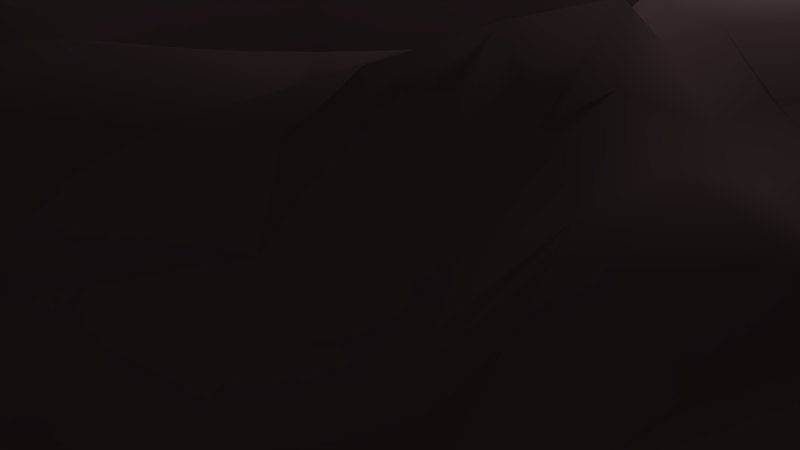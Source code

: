 # Source: rock_5.blend  (saved by Blender 2.68.0; exported with 4.5.12 LTS)
import bpy
from mathutils import Matrix  # noqa: F401  (used for matrix-valued properties, if any)

bpy.ops.wm.read_factory_settings(use_empty=True)
scene = bpy.context.scene
scene.name = 'Scene'

# ---- collections
col_collection_1 = bpy.data.collections.new('Collection 1'); scene.collection.children.link(col_collection_1)

# ---- materials (node trees are filled in below, after node groups)
mat_material = bpy.data.materials.new('Material')
mat_material.alpha_threshold = 0.0
mat_material.use_transparent_shadow = False
mat_material.diffuse_color = (0.1376, 0.08495, 0.09333, 1.0)
mat_material.specular_color = (0.04446, 0.02861, 0.02288)
mat_material.roughness = 0.5
mat_material.line_color = (0.0, 0.0, 0.0, 1.0)

# ---- material node trees

# ---- world
world_world = bpy.data.worlds.new('World'); scene.world = world_world
world_world.color = (0.05088, 0.05088, 0.05088)
world_world.use_sun_shadow = False
world_world.sun_shadow_jitter_overblur = 0.0
world_world.cycles.sampling_method = 'MANUAL'
world_world.cycles.sample_map_resolution = 256

# ---- cameras
cam_camera = bpy.data.cameras.new('Camera')
cam_camera.clip_end = 100.0
cam_camera.lens = 35.0
cam_camera.sensor_width = 32.0
cam_camera.sensor_height = 18.0
cam_camera.ortho_scale = 7.314
cam_camera.dof.focus_distance = 0.0
cam_camera.dof.aperture_fstop = 128.0

# ---- lights
light_lamp = bpy.data.lights.new('Lamp', 'POINT')
light_lamp.transmission_factor = 0.0
light_lamp.cutoff_distance = 30.0
light_lamp.energy = 100.0
light_lamp.shadow_buffer_clip_start = 1.001
light_lamp.shadow_soft_size = 0.1
light_lamp.shadow_maximum_resolution = 0.006
light_lamp.use_absolute_resolution = True
light_lamp.cycles.use_multiple_importance_sampling = False

# ---- meshes
me_torus = bpy.data.meshes.new('Torus')
me_torus.from_pydata([(4.108, -0.1767, 0.1059), (5.699, -1.267e-07, 3.542), (5.274, -1.267e-07, 3.967), (4.693, -1.267e-07, 4.123), (4.065, -1.267e-07, 3.846), (3.64, -1.267e-07, 3.421), (3.071, -0.01359, -0.01746), (3.207, -0.01359, -0.5237), (3.577, -0.01359, -0.8942), (3.733, -1.763e-07, -0.9333), (4.2, -1.763e-07, -0.8083), (3.947, -0.2032, -0.4846), (4.675, 0.6091, 0.1211), (5.651, 0.7376, 3.542), (5.229, 0.6821, 3.967), (4.605, 0.6063, 4.001), (4.03, 0.5305, 3.846), (3.948, 0.5017, 3.693), (3.045, 0.3828, -0.01746), (3.18, 0.4005, -0.5237), (3.547, 0.4489, -0.8942), (3.701, 0.4873, -0.9333), (4.164, 0.5482, -0.8083), (4.503, 0.5928, -0.4667), (4.507, 1.208, 1.414e-09), (4.636, 1.462, 3.474), (4.481, 1.377, 3.968), (4.487, 1.202, 4.001), (3.926, 1.052, 3.846), (3.847, 1.008, 3.693), (2.968, 0.7725, -0.01746), (3.099, 0.8076, -0.5237), (3.457, 0.9035, -0.8942), (3.945, 1.035, -1.03), (4.057, 1.087, -0.8083), (4.387, 1.175, -0.4667), (3.75, 1.943, 0.007441), (4.523, 2.192, 3.475), (4.377, 2.053, 3.969), (3.763, 1.935, 4.009), (3.755, 1.555, 3.846), (3.681, 1.497, 3.693), (2.84, 1.149, -0.01746), (2.965, 1.201, -0.5237), (3.308, 1.342, -0.8942), (3.775, 1.536, -1.03), (3.665, 1.901, -0.8861), (4.03, 1.981, -0.5186), (4.041, 2.333, 1.414e-09), (4.39, 3.325, 3.478), (3.946, 3.187, 3.785), (4.023, 2.323, 4.001), (3.52, 2.032, 3.846), (3.152, 1.941, 3.421), (2.664, 1.505, -0.01746), (2.782, 1.573, -0.5237), (3.103, 1.758, -0.8942), (3.541, 2.011, -1.03), (3.637, 2.1, -0.8083), (3.933, 2.271, -0.4667), (3.702, 3.271, 1.414e-09), (4.043, 4.01, 3.36), (3.878, 3.611, 3.778), (3.685, 3.258, 4.001), (3.225, 3.026, 3.846), (2.887, 2.337, 3.421), (2.443, 1.835, -0.01746), (2.551, 2.05, -0.5237), (2.845, 2.275, -0.8942), (3.247, 2.583, -1.03), (3.332, 3.108, -0.8083), (3.603, 3.195, -0.4667), (3.3, 3.73, 1.414e-09), (3.728, 4.426, 3.353), (3.427, 4.125, 3.778), (3.285, 3.715, 4.001), (2.874, 3.426, 3.846), (2.574, 2.695, 3.421), (2.182, 2.134, -0.01746), (2.277, 2.362, -0.5237), (2.539, 2.624, -0.8942), (2.64, 2.761, -0.9333), (2.97, 3.803, -0.8083), (3.211, 3.641, -0.4667), (2.573, 4.536, -0.06792), (3.172, 4.913, 3.353), (2.913, 4.576, 3.778), (2.828, 4.115, 4.001), (2.474, 3.346, 3.846), (2.216, 3.009, 3.421), (1.883, 2.396, -0.01746), (1.965, 2.635, -0.5237), (2.191, 2.929, -0.8942), (2.273, 3.083, -0.9333), (2.557, 3.857, -0.8083), (2.765, 4.437, -0.4667), (2.333, 4.445, 1.414e-09), (2.557, 5.324, 3.353), (2.613, 4.526, 3.846), (2.323, 4.144, 4.001), (2.032, 3.641, 3.846), (1.82, 3.273, 3.421), (1.552, 2.617, -0.01746), (1.62, 2.866, -0.5237), (1.806, 3.187, -0.8942), (1.867, 3.355, -0.9333), (2.1, 4.162, -0.8083), (2.271, 4.337, -0.4667), (1.79, 4.843, 0.08458), (2.163, 5.221, 3.421), (2.0, 4.828, 3.846), (1.778, 4.413, 4.001), (1.555, 3.877, 3.846), (1.393, 3.484, 3.421), (1.196, 2.792, -0.01746), (1.248, 2.918, -0.5237), (1.39, 3.392, -0.8942), (1.429, 3.57, -0.9333), (1.607, 4.002, -0.8083), (1.752, 4.796, -0.3806), (1.213, 5.039, 0.05021), (1.463, 5.862, 3.421), (1.353, 5.451, 3.846), (1.202, 4.487, 4.001), (1.052, 4.048, 3.846), (0.942, 3.637, 3.421), (0.82, 2.92, -0.01746), (0.8551, 3.051, -0.5237), (0.951, 3.541, -0.8942), (0.7212, 3.852, -0.9333), (0.8617, 4.342, -0.6906), (1.188, 4.464, -0.354), (0.3692, 5.001, 0.03722), (0.7376, 6.006, 3.421), (0.6821, 5.585, 3.846), (0.6063, 4.605, 4.001), (0.5305, 4.03, 3.846), (0.4751, 3.608, 3.421), (0.4303, 2.998, -0.01746), (0.448, 3.132, -0.5237), (0.2306, 3.766, -0.8942), (0.2423, 3.947, -0.9333), (0.3233, 4.449, -0.714), (0.362, 4.824, -0.4124), (-0.2396, 5.041, 0.02007), (-0.245, 5.897, 3.421), (-0.245, 5.472, 3.846), (-0.245, 4.891, 4.001), (5.244e-07, 4.065, 3.846), (3.859e-07, 3.64, 3.421), (0.03391, 3.024, -0.01746), (0.03391, 3.159, -0.5237), (-0.2319, 3.796, -0.8942), (-0.2319, 4.303, -1.03), (-0.2246, 4.485, -0.7294), (-0.2305, 4.864, -0.4291), (-0.8487, 5.002, 0.01204), (-0.9826, 5.848, 3.421), (-0.9271, 5.427, 3.846), (-0.8513, 4.851, 4.001), (-0.5305, 4.03, 3.846), (-0.4751, 3.608, 3.421), (-0.3625, 2.998, -0.01746), (-0.646, 3.399, -0.5237), (-0.6944, 3.766, -0.8942), (-0.7604, 4.268, -1.03), (-0.7728, 4.45, -0.7366), (-0.8233, 4.826, -0.4369), (-1.394, 5.104, -0.01095), (-1.806, 5.872, 3.421), (-1.631, 5.484, 3.846), (-1.391, 4.955, 4.001), (-1.052, 3.926, 3.846), (-0.9879, 3.8, 3.693), (-0.7522, 2.92, -0.01746), (-0.7873, 3.051, -0.5237), (-0.8832, 3.409, -0.8942), (-1.28, 4.165, -1.03), (-1.187, 4.589, -0.7612), (-1.334, 4.938, -0.4604), (-1.545, 4.707, -0.1105), (-2.071, 5.427, 3.28), (-1.847, 5.066, 3.705), (-1.646, 4.467, 4.001), (-1.653, 4.06, 4.154), (-1.477, 3.634, 3.693), (-1.128, 2.792, -0.01746), (-1.18, 2.918, -0.5237), (-1.322, 3.26, -0.8942), (-1.385, 3.823, -1.183), (-1.555, 4.321, -0.9294), (-1.56, 4.92, -0.6254), (-2.042, 4.355, -0.08012), (-2.673, 4.997, 3.28), (-2.403, 4.668, 3.705), (-2.035, 4.219, 3.86), (-2.171, 3.805, 4.154), (-1.94, 3.405, 3.693), (-1.485, 2.617, -0.01746), (-1.552, 2.734, -0.5237), (-1.607, 3.15, -1.047), (-1.86, 3.589, -1.183), (-2.113, 4.027, -1.047), (-2.135, 4.088, -0.5212), (-2.715, 3.913, -0.04305), (-3.503, 4.445, 3.28), (-3.193, 4.154, 3.705), (-2.828, 3.685, 4.001), (-2.474, 3.225, 3.846), (-2.369, 3.119, 3.693), (-1.815, 2.396, -0.01746), (-1.898, 2.504, -0.5237), (-2.123, 2.798, -0.8942), (-2.3, 3.295, -1.183), (-2.436, 3.42, -0.9495), (-2.63, 3.761, -0.4936), (-3.473, 3.388, -0.1412), (-3.972, 3.873, 3.28), (-3.869, 3.783, 3.705), (-3.579, 3.285, 4.001), (-2.874, 2.874, 3.846), (-2.758, 2.778, 3.693), (-2.114, 2.134, -0.01746), (-2.21, 2.23, -0.5237), (-2.472, 2.492, -0.8942), (-2.699, 2.945, -1.183), (-2.849, 3.058, -0.9495), (-3.385, 3.299, -0.6078), (-3.876, 2.929, -0.1412), (-5.479, 3.781, 2.798), (-4.319, 3.269, 3.705), (-3.98, 2.828, 4.001), (-3.519, 2.474, 3.846), (-2.887, 2.216, 3.421), (-2.376, 1.835, -0.01746), (-2.483, 1.918, -0.5237), (-2.777, 2.143, -0.8942), (-2.841, 2.361, -1.074), (-3.505, 2.645, -0.9495), (-3.776, 2.853, -0.6078), (-4.215, 2.421, -0.1412), (-5.818, 3.337, 2.95), (-5.567, 3.227, 3.227), (-4.317, 2.323, 4.001), (-3.814, 2.032, 3.846), (-3.446, 1.82, 3.421), (-2.596, 1.505, -0.01746), (-2.714, 1.573, -0.5237), (-3.035, 1.758, -0.8942), (-3.527, 1.867, -0.9333), (-3.811, 2.188, -0.9495), (-4.106, 2.359, -0.6078), (-4.606, 1.786, 1.414e-09), (-6.03, 2.91, 3.002), (-5.762, 2.831, 3.276), (-4.586, 1.778, 4.001), (-4.049, 1.555, 3.846), (-3.657, 1.393, 3.421), (-2.772, 1.149, -0.01746), (-2.897, 1.201, -0.5237), (-3.24, 1.342, -0.8942), (-3.743, 1.429, -0.9333), (-4.174, 1.607, -0.8083), (-4.49, 1.738, -0.4667), (-4.802, 1.208, 1.414e-09), (-6.565, 2.143, 3.104), (-5.342, 1.353, 3.846), (-4.781, 1.202, 4.001), (-4.22, 1.052, 3.846), (-3.81, 0.942, 3.421), (-2.9, 0.7725, -0.01746), (-3.031, 0.8076, -0.5237), (-3.708, 0.9035, -0.8942), (-3.9, 0.9662, -0.9333), (-4.351, 1.087, -0.8083), (-4.681, 1.175, -0.4667), (-4.921, 0.6091, 1.414e-09), (-6.332, 0.2344, 3.421), (-5.475, 0.6821, 3.846), (-4.9, 0.6063, 4.001), (-4.324, 0.5305, 3.846), (-3.903, 0.4751, 3.421), (-2.977, 0.3828, -0.01746), (-3.112, 0.4005, -0.5237), (-3.798, 0.4489, -0.8942), (-3.996, 0.4873, -0.9333), (-4.458, 0.5482, -0.8083), (-4.797, 0.5928, -0.4667), (-4.667, 2.317e-07, 1.414e-09), (-5.732, -0.3843, 3.421), (-5.226, 3.302e-07, 3.846), (-4.645, 2.794e-07, 4.001), (-4.065, 2.287e-07, 3.846), (-3.914, -0.01359, 3.693), (-3.003, -0.01359, -0.01746), (-3.139, -0.01359, -0.5237), (-3.509, -0.01359, -0.8942), (-4.016, -0.01359, -1.03), (-4.2, 1.909e-07, -0.8083), (-4.541, 2.208e-07, -0.4667), (-4.513, -0.8918, 0.0), (-5.489, -0.7631, 3.421), (-5.068, -0.8187, 3.846), (-4.492, -0.8946, 4.001), (-4.337, -0.5891, 4.154), (-3.88, -0.5289, 3.693), (-2.977, -0.41, -0.01746), (-3.112, -0.4277, -0.5237), (-3.479, -0.4761, -0.8942), (-3.981, -0.5422, -1.03), (-4.483, -0.6082, -0.8942), (-4.727, -0.9987, -0.5237), (-4.553, -1.501, 0.0), (-5.538, -1.501, 3.421), (-5.113, -1.501, 3.846), (-4.882, -1.642, 4.323), (-4.225, -1.155, 4.154), (-3.779, -1.035, 3.693), (-2.9, -0.7997, -0.01746), (-3.031, -0.8348, -0.5237), (-3.389, -0.9307, -0.8942), (-3.878, -1.062, -1.03), (-4.367, -1.193, -0.8942), (-4.428, -1.501, -0.4667), (-4.311, -1.786, 1.414e-09), (-5.49, -2.238, 3.421), (-5.068, -2.183, 3.846), (-4.621, -1.942, 4.323), (-4.039, -1.701, 4.154), (-3.614, -1.524, 3.693), (-2.772, -1.176, -0.01746), (-2.897, -1.228, -0.5237), (-3.24, -1.37, -0.8942), (-3.707, -1.563, -1.03), (-3.88, -1.607, -0.8083), (-4.196, -1.738, -0.4667), (-4.411, -2.151, -0.5373), (-5.103, -3.189, 3.121), (-4.692, -3.131, 3.805), (-4.023, -2.323, 4.001), (-3.784, -2.218, 4.154), (-3.385, -1.988, 3.693), (-2.596, -1.532, -0.01746), (-2.714, -1.6, -0.5237), (-3.035, -1.785, -0.8942), (-3.233, -1.867, -0.9333), (-3.637, -2.1, -0.8083), (-4.395, -2.042, -1.008), (-3.874, -3.147, 0.4534), (-5.045, -3.881, 3.382), (-3.966, -3.543, 3.626), (-3.886, -2.787, 4.435), (-3.464, -2.698, 4.154), (-3.098, -2.417, 3.693), (-2.376, -1.863, -0.01746), (-2.483, -1.945, -0.5237), (-2.777, -2.171, -0.8942), (-2.962, -2.273, -0.9333), (-3.688, -2.877, -0.8248), (-3.603, -2.765, -0.4667), (-3.519, -3.643, 0.4704), (-4.005, -4.333, 3.135), (-3.591, -4.102, 3.505), (-3.458, -3.461, 4.467), (-3.011, -3.099, 4.291), (-2.758, -2.805, 3.693), (-2.114, -2.161, -0.01746), (-2.21, -2.257, -0.5237), (-2.31, -2.31, -0.8083), (-2.64, -2.64, -0.9333), (-3.167, -3.381, -0.3536), (-3.427, -3.584, -0.0002172), (-3.101, -4.088, 0.4846), (-3.775, -4.735, 3.621), (-3.492, -4.397, 4.029), (-3.043, -3.904, 4.481), (-2.648, -3.487, 4.304), (-2.362, -3.195, 3.863), (-1.815, -2.423, -0.01746), (-1.898, -2.531, -0.5237), (-1.989, -2.592, -0.8083), (-2.474, -3.447, -0.4836), (-2.791, -3.782, -0.3408), (-3.021, -4.017, 0.01361), (-2.629, -4.475, 0.4958), (-3.187, -5.183, 3.634), (-2.948, -4.811, 4.041), (-2.573, -4.289, 4.493), (-2.237, -3.824, 4.313), (-1.994, -3.497, 3.871), (-1.485, -2.644, -0.01746), (-1.552, -2.761, -0.5237), (-2.034, -3.332, -0.9601), (-2.096, -3.757, -0.4747), (-2.367, -4.13, -0.3307), (-2.562, -4.393, 0.02446), (-2.151, -4.811, 0.1824), (-2.546, -5.55, 3.642), (-2.354, -5.151, 4.049), (-2.098, -4.623, 4.179), (-1.657, -4.191, 3.692), (-1.491, -3.824, 3.246), (-1.128, -2.82, -0.01746), (-1.18, -2.945, -0.5237), (-1.675, -3.561, -0.9875), (-1.908, -3.972, -1.087), (-2.121, -4.379, -0.9368), (-2.102, -4.718, -0.2892), (-1.778, -5.018, -0.4685), (-1.805, -5.897, 2.981), (-1.63, -5.489, 3.386), (-1.428, -4.938, 3.517), (-1.177, -4.415, 3.654), (-1.06, -4.025, 3.212), (-0.7522, -2.947, -0.01746), (-0.7873, -3.078, -0.5237), (-1.289, -3.741, -1.018), (-1.467, -4.178, -1.122), (-1.624, -4.611, -0.976), (-1.777, -4.907, -0.9387), (-0.6352, -4.587, -0.322), (-0.7283, -5.567, 3.099), (-0.6881, -5.144, 3.524), (-0.6332, -4.566, 3.679), (-0.5305, -4.03, 3.846), (-0.4814, -3.928, 3.693), (-0.3625, -3.025, -0.01746), (-0.3802, -3.159, -0.5237), (-0.4286, -3.527, -0.8942), (-0.4873, -3.701, -0.9333), (-0.591, -4.123, -1.13), (-0.6233, -4.463, -0.7886), (0.08061, -5.294, -0.2679), (0.05369, -6.332, 2.937), (-0.04446, -5.951, 3.349), (-0.154, -5.417, 3.51), (0.03391, -4.423, 4.154), (0.03391, -3.962, 3.693), (0.03391, -3.051, -0.01746), (0.03391, -3.186, -0.5237), (0.03391, -3.557, -0.8942), (3.598e-07, -3.733, -0.9333), (-0.04189, -4.139, -1.13), (0.08589, -5.161, -0.7054), (0.6575, -5.239, 0.075), (0.7163, -6.256, 3.286), (0.5811, -5.884, 3.695), (0.421, -5.361, 3.853), (0.6094, -4.385, 4.154), (0.5492, -3.928, 3.693), (0.4303, -3.025, -0.01746), (0.448, -3.159, -0.5237), (0.4964, -3.527, -0.8942), (0.5625, -4.029, -1.03), (0.5482, -4.164, -0.8083), (0.6519, -5.108, -0.3632), (1.2, -5.045, 0.1155), (1.374, -6.021, 3.335), (1.189, -5.667, 3.741), (0.9613, -5.169, 3.893), (1.175, -4.272, 4.154), (1.056, -3.827, 3.693), (0.82, -2.947, -0.01746), (0.8551, -3.078, -0.5237), (0.951, -3.436, -0.8942), (1.082, -3.925, -1.03), (1.087, -4.057, -0.8083), (1.18, -4.92, -0.3239), (1.713, -4.782, 0.1567), (1.994, -5.703, 3.385), (1.763, -5.373, 3.787), (1.778, -4.292, 4.001), (1.555, -3.755, 3.846), (1.545, -3.661, 3.693), (1.196, -2.82, -0.01746), (1.248, -2.945, -0.5237), (1.39, -3.287, -0.8942), (1.584, -3.755, -1.03), (1.607, -3.88, -0.8083), (1.738, -4.196, -0.4667), (2.333, -4.041, 1.414e-09), (2.704, -4.946, 3.458), (2.294, -5.005, 3.833), (2.323, -4.023, 4.001), (2.032, -3.52, 3.846), (1.82, -3.152, 3.421), (1.552, -2.644, -0.01746), (1.62, -2.761, -0.5237), (1.806, -3.082, -0.8942), (1.867, -3.233, -0.9333), (2.1, -3.637, -0.8083), (2.271, -3.933, -0.4667), (2.876, -3.747, -0.1513), (3.059, -4.958, 3.415), (3.301, -4.281, 3.78), (3.314, -3.495, 3.82), (2.474, -3.225, 3.846), (2.216, -2.887, 3.421), (1.883, -2.423, -0.01746), (1.965, -2.531, -0.5237), (2.191, -2.825, -0.8942), (2.273, -2.962, -0.9333), (2.625, -3.316, -0.9688), (2.798, -3.63, -0.6268), (3.415, -3.428, -0.1721), (4.133, -4.281, 3.308), (3.904, -3.923, 3.756), (3.574, -3.432, 3.933), (2.874, -2.874, 3.846), (2.574, -2.574, 3.421), (2.182, -2.161, -0.01746), (2.277, -2.257, -0.5237), (2.31, -2.31, -0.8083), (2.612, -2.42, -1.243), (2.979, -2.784, -1.108), (3.228, -3.072, -0.7354), (3.721, -2.689, -0.1549), (4.782, -3.821, 3.408), (3.941, -3.382, 4.071), (3.685, -2.828, 4.001), (3.225, -2.474, 3.846), (2.887, -2.216, 3.421), (2.443, -1.863, -0.01746), (2.551, -1.945, -0.5237), (2.592, -1.989, -0.8083), (2.953, -2.007, -1.187), (3.362, -2.319, -1.046), (3.643, -2.568, -0.6682), (4.075, -2.121, -0.08658), (4.825, -2.94, 3.827), (4.382, -2.755, 4.284), (4.023, -2.323, 4.001), (3.52, -2.032, 3.846), (3.152, -1.82, 3.421), (2.664, -1.532, -0.01746), (2.782, -1.6, -0.5237), (2.829, -1.633, -0.8083), (3.237, -1.552, -1.133), (3.681, -1.807, -0.9846), (3.988, -2.015, -0.6017), (4.311, -1.786, 1.414e-09), (4.855, -2.288, 3.897), (4.692, -2.071, 4.358), (4.292, -1.778, 4.001), (3.755, -1.555, 3.846), (3.362, -1.393, 3.421), (2.84, -1.176, -0.01746), (2.965, -1.228, -0.5237), (3.018, -1.25, -0.8083), (3.449, -1.429, -0.9333), (3.88, -1.607, -0.8083), (4.196, -1.738, -0.4667), (4.507, -1.208, 1.414e-09), (5.078, -1.5, 3.538), (4.648, -1.462, 3.956), (4.535, -1.202, 4.123), (3.926, -1.052, 3.846), (3.515, -0.942, 3.421), (2.968, -0.7997, -0.01746), (3.099, -0.8348, -0.5237), (3.155, -0.8454, -0.8083), (3.606, -0.9662, -0.9333), (4.057, -1.087, -0.8083), (4.387, -1.175, -0.4667), (4.125, -0.7915, -0.01736), (5.099, -0.7613, 3.541), (4.668, -0.7785, 3.959), (4.085, -0.8002, 4.105), (4.03, -0.5305, 3.846), (3.608, -0.4751, 3.421), (3.045, -0.41, -0.01746), (3.18, -0.4277, -0.5237), (3.239, -0.4264, -0.8083), (3.701, -0.4873, -0.9333), (4.164, -0.5482, -0.8083), (4.008, -0.7942, -0.486), (4.66, -0.08391, 0.4245), (4.785, -0.06334, 0.8936), (5.873, 0.1201, 1.255), (6.021, 0.1443, 1.807), (5.904, 0.1241, 2.287), (6.052, 0.1484, 2.839), (6.085, -1.234e-07, 3.233), (5.234, 0.6828, 0.4305), (5.367, 0.7003, 0.8975), (6.199, 0.8451, 1.172), (6.356, 0.8658, 1.722), (6.513, 0.8864, 2.272), (6.67, 0.9071, 2.822), (6.034, 0.788, 3.233), (4.601, -2.443, 0.2662), (4.697, -2.553, 0.7819), (5.75, -3.163, 1.184), (5.863, -3.294, 1.791), (6.021, -3.433, 2.535), (6.134, -3.563, 3.142), (5.223, -3.116, 3.497), (5.101, 1.354, 0.4305), (4.594, 1.393, 0.8973), (5.437, 1.537, 1.165), (5.6, 1.55, 1.714), (5.762, 1.563, 2.262), (5.924, 1.577, 2.811), (5.018, 1.496, 3.161), (4.352, 2.057, 0.433), (4.222, 2.133, 0.8333), (5.308, 2.374, 1.167), (5.467, 2.407, 1.716), (5.626, 2.441, 2.264), (5.785, 2.475, 2.813), (4.898, 2.276, 3.163), (3.152, -4.266, 0.1522), (3.234, -4.391, 0.6279), (3.741, -5.222, 1.189), (3.86, -5.32, 1.698), (3.979, -5.417, 2.208), (4.098, -5.515, 2.717), (3.445, -4.919, 3.152), (4.729, -0.7646, 0.423), (4.856, -0.7615, 0.8921), (5.959, -0.7224, 1.253), (6.109, -0.7188, 1.805), (6.258, -0.7152, 2.357), (6.407, -0.7116, 2.91), (5.49, -0.7461, 3.238), (3.755, -3.907, 0.1288), (3.853, -4.024, 0.6039), (4.511, -4.965, 0.9233), (4.627, -5.102, 1.483), (4.742, -5.239, 2.042), (4.911, -5.386, 2.723), (4.397, -4.616, 3.101), (1.395, -5.546, 0.4021), (1.419, -5.679, 0.8417), (1.817, -6.655, 1.155), (1.844, -6.812, 1.672), (1.872, -6.969, 2.19), (1.9, -7.125, 2.707), (1.537, -6.346, 3.04), (3.431, 4.129, 0.2415), (3.526, 4.224, 0.7085), (4.34, 5.36, 1.153), (4.448, 5.207, 1.606), (4.582, 5.298, 2.155), (4.716, 5.388, 2.703), (4.001, 4.699, 3.043), (3.921, 3.193, 0.2487), (4.051, 3.238, 0.7147), (5.144, 3.61, 1.17), (5.297, 3.664, 1.718), (5.451, 3.718, 2.267), (5.53, 3.348, 2.816), (4.75, 3.458, 3.165), (2.425, -4.74, 0.7152), (2.494, -4.827, 1.128), (2.937, -5.69, 1.451), (3.019, -5.793, 1.938), (3.101, -5.896, 2.424), (3.183, -5.999, 2.911), (2.842, -5.264, 3.194), (4.592, -1.879, 0.3267), (4.702, -1.955, 0.8458), (5.875, -2.229, 1.282), (6.048, -2.321, 2.03), (6.424, -2.545, 2.632), (6.547, -2.654, 3.241), (5.295, -2.339, 3.579), (0.6839, 5.749, 0.2691), (0.6923, 5.935, 0.7181), (0.8337, 7.066, 0.9358), (0.5976, 6.98, 1.601), (0.6182, 7.137, 2.151), (0.6389, 7.294, 2.701), (0.788, 6.389, 3.111), (-2.989, -4.964, 0.5078), (-3.058, -5.057, 0.9799), (-3.668, -5.966, 1.368), (-3.749, -6.075, 1.924), (-3.83, -6.183, 2.48), (-4.095, -5.83, 2.925), (-3.404, -5.518, 3.34), (-0.2441, 5.637, 0.2629), (-0.2532, 5.824, 0.7113), (-0.01102, 7.122, 0.912), (6.578e-07, 7.037, 1.669), (7.244e-07, 7.195, 2.219), (7.91e-07, 7.353, 2.769), (-0.245, 6.283, 3.111), (-0.9268, 5.593, 0.2539), (-0.9535, 5.779, 0.7021), (-1.102, 6.911, 0.9139), (-1.111, 6.822, 1.669), (-1.131, 6.979, 2.219), (-1.152, 7.136, 2.769), (-1.033, 6.231, 3.111), (2.347, 5.088, 0.311), (2.407, 5.684, 0.7138), (2.957, 6.677, 0.9559), (3.048, 6.578, 1.601), (3.127, 6.715, 2.151), (3.207, 6.852, 2.701), (2.75, 5.659, 3.043), (-3.534, -4.55, 0.4963), (-3.617, -4.632, 0.9681), (-4.627, -5.345, 0.4958), (-4.624, -5.505, 1.045), (-4.62, -5.666, 1.594), (-4.617, -5.826, 2.143), (-3.943, -5.175, 2.41), (0.1605, -5.83, 0.01041), (0.1568, -5.972, 0.448), (0.3292, -7.016, 0.7445), (0.3249, -7.183, 1.26), (0.3206, -7.35, 1.775), (0.3162, -7.516, 2.29), (0.1385, -6.68, 2.636), (-5.073, -2.184, 0.3094), (-5.206, -2.201, 0.7764), (-6.304, -2.756, 0.9314), (-6.507, -2.822, 1.726), (-6.509, -2.916, 2.29), (-6.51, -3.01, 2.855), (-5.873, -2.289, 3.111), (0.7865, -5.763, 0.3567), (0.7946, -5.902, 0.7951), (1.064, -6.924, 1.098), (1.073, -7.087, 1.615), (1.082, -7.25, 2.131), (1.092, -7.414, 2.647), (0.8347, -6.596, 2.987), (2.916, 5.137, 0.3171), (2.989, 5.296, 0.7704), (3.66, 6.209, 1.024), (3.77, 6.096, 1.601), (3.866, 5.818, 2.151), (3.962, 5.943, 2.701), (3.407, 5.22, 3.043), (4.664, -1.456, 0.2981), (4.836, -1.463, 0.889), (5.935, -1.569, 1.249), (6.084, -1.586, 1.801), (6.232, -1.603, 2.353), (6.381, -1.62, 2.906), (5.468, -1.535, 3.234), (-3.196, 4.313, 0.2124), (-3.303, 4.458, 0.6637), (-5.202, 4.74, 1.135), (-5.249, 4.693, 1.551), (-5.308, 4.799, 1.903), (-5.366, 4.905, 2.254), (-4.924, 4.522, 2.496), (-5.347, 1.354, 0.3094), (-6.083, 2.239, 1.345), (-6.981, 2.062, 1.628), (-7.067, 2.102, 1.987), (-7.153, 2.143, 2.346), (-7.24, 2.184, 2.705), (-6.825, 2.136, 2.915), (-5.87, 2.604, 0.9934), (-5.937, 2.668, 1.295), (-7.106, 2.565, 1.583), (-7.19, 2.619, 1.941), (-7.089, 2.713, 2.286), (-7.173, 2.767, 2.643), (-6.767, 2.643, 2.861), (-4.323, 3.272, 0.1682), (-5.415, 3.644, 1.151), (-5.982, 4.12, 1.29), (-6.111, 4.008, 1.752), (-6.176, 4.106, 2.104), (-6.241, 4.204, 2.457), (-5.687, 3.914, 2.592), (-5.231, 2.933e-07, 0.3094), (-5.365, 3.118e-07, 0.7764), (-6.555, -0.3436, 1.119), (-6.713, -0.3357, 1.669), (-6.871, -0.3279, 2.219), (-7.029, -0.3201, 2.769), (-6.118, -0.3652, 3.111), (-5.675, 3.0, 0.9447), (-5.736, 3.074, 1.245), (-6.362, 3.638, 1.498), (-6.423, 3.543, 1.813), (-6.495, 3.63, 2.167), (-6.568, 3.717, 2.52), (-6.045, 3.443, 2.748), (-5.073, -0.818, 0.3094), (-5.206, -0.8005, 0.7764), (-6.542, -1.19, 1.119), (-6.7, -1.203, 1.669), (-6.857, -1.216, 2.219), (-7.015, -1.229, 2.769), (-6.106, -1.155, 3.111), (-2.405, 4.824, 0.1699), (-2.499, 4.981, 0.6201), (-3.497, 5.826, 0.8474), (-3.585, 5.709, 1.528), (-3.686, 5.831, 2.078), (-3.786, 5.954, 2.627), (-2.917, 5.296, 2.97), (-5.118, -1.501, 0.3094), (-5.252, -1.501, 0.7764), (-6.418, -2.028, 1.119), (-6.573, -2.062, 1.669), (-6.727, -2.095, 2.219), (-6.882, -2.128, 2.769), (-5.99, -1.936, 3.111), (-3.873, 3.946, 0.2408), (-5.116, 3.978, 1.071), (-5.549, 4.325, 1.234), (-5.605, 4.261, 1.611), (-5.673, 4.357, 1.964), (-5.74, 4.452, 2.316), (-5.248, 4.129, 2.55), (-5.48, 0.6828, 0.3094), (-5.614, 0.7003, 0.7764), (-6.865, 0.2293, 1.119), (-7.023, 0.2164, 1.669), (-7.18, 0.2036, 2.219), (-7.338, 0.1907, 2.769), (-6.717, 0.2029, 3.111), (-5.243, -2.695, -0.1074), (-5.279, -2.776, 0.3705), (-6.509, -3.063, 1.126), (-6.513, -3.144, 1.692), (-6.517, -3.225, 2.258), (-6.521, -3.307, 2.824), (-5.556, -3.212, 2.923), (-2.396, -5.304, 0.5156), (-2.449, -5.405, 0.9879), (-2.932, -6.387, 1.378), (-2.996, -6.505, 1.934), (-3.059, -6.624, 2.49), (-3.123, -6.743, 3.046), (-2.719, -5.91, 3.349), (1.354, 5.616, 0.2982), (1.38, 5.798, 0.7479), (1.397, 6.894, 0.8989), (1.449, 6.811, 1.601), (1.489, 6.964, 2.151), (1.53, 7.116, 2.701), (1.294, 6.235, 3.043), (-0.6885, -5.149, -0.01257), (-0.7013, -5.283, 0.4544), (-1.457, -6.934, 0.6563), (-0.8212, -6.545, 1.347), (-0.8361, -6.703, 1.897), (-0.8511, -6.86, 2.447), (-0.7648, -5.952, 2.789), (2.001, 5.396, 0.3367), (2.044, 5.573, 0.7875), (2.198, 6.623, 0.9465), (2.27, 6.532, 1.601), (2.331, 6.678, 2.151), (2.391, 7.254, 2.701), (2.042, 5.981, 3.043), (-4.293, -3.829, 0.05002), (-4.305, -3.95, 0.5208), (-6.112, -4.68, 0.8344), (-6.106, -4.8, 1.394), (-6.1, -4.921, 1.953), (-6.094, -5.042, 2.512), (-4.476, -4.613, 2.562), (-1.632, 5.651, 0.2328), (-1.696, 5.826, 0.6815), (-2.157, 6.87, 0.8969), (-2.211, 6.767, 1.669), (-2.276, 6.911, 2.219), (-2.341, 7.055, 2.769), (-1.965, 6.224, 3.111), (3.882, 3.614, 0.2415), (3.988, 3.696, 0.7085), (4.802, 4.385, 1.173), (4.947, 4.458, 1.722), (5.092, 4.53, 2.271), (5.237, 4.603, 2.819), (4.383, 4.189, 3.048), (-1.847, 5.219, 0.1359), (-1.927, 5.386, 0.5852), (-2.624, 6.273, 0.9561), (-2.694, 6.155, 1.669), (-2.778, 6.29, 2.219), (-2.861, 6.424, 2.769), (-2.38, 5.649, 3.111), (-4.668, -3.27, 0.1704), (-4.69, -3.376, 0.6442), (-6.362, -3.886, 0.9928), (-6.362, -3.988, 1.556), (-6.363, -4.089, 2.119), (-6.363, -4.19, 2.682), (-5.419, -3.979, 2.799), (1.97, -5.251, 0.4483), (2.008, -5.377, 0.8891), (2.248, -5.972, 1.494), (2.313, -6.082, 1.981), (2.378, -6.192, 2.469), (2.443, -6.302, 2.956), (2.2, -6.005, 3.093), (-1.935, -5.547, -0.1364), (-1.939, -5.667, 0.3345), (-2.27, -6.71, 0.7229), (-2.275, -6.851, 1.277), (-1.713, -6.561, 1.897), (-1.807, -6.686, 3.11), (-1.957, -6.266, 2.689), (4.203, -3.08, 0.1896), (4.419, -3.578, 0.5827), (5.194, -4.427, 0.8976), (5.326, -4.551, 1.456), (5.512, -4.685, 2.137), (5.606, -4.41, 3.04), (5.034, -4.114, 3.078), (2.248, -5.972, 1.494)], [], [(582, 589, 13, 1), (1, 13, 14, 2), (2, 14, 15, 3), (3, 15, 16, 4), (4, 16, 17, 5), (5, 17, 18, 6), (6, 18, 19, 7), (7, 19, 20, 8), (8, 20, 21, 9), (9, 21, 22, 10), (10, 22, 23, 11), (0, 11, 23, 12), (589, 603, 25, 13), (13, 25, 26, 14), (14, 26, 27, 15), (15, 27, 28, 16), (16, 28, 29, 17), (17, 29, 30, 18), (18, 30, 31, 19), (19, 31, 32, 20), (20, 32, 33, 21), (21, 33, 34, 22), (22, 34, 35, 23), (23, 35, 24, 12), (603, 610, 37, 25), (25, 37, 38, 26), (26, 38, 39, 27), (27, 39, 40, 28), (28, 40, 41, 29), (29, 41, 42, 30), (30, 42, 43, 31), (31, 43, 44, 32), (32, 44, 45, 33), (33, 45, 46, 34), (34, 46, 47, 35), (35, 47, 36, 24), (610, 652, 49, 37), (37, 49, 50, 38), (38, 50, 51, 39), (39, 51, 52, 40), (40, 52, 53, 41), (41, 53, 54, 42), (42, 54, 55, 43), (43, 55, 56, 44), (44, 56, 57, 45), (45, 57, 58, 46), (46, 58, 59, 47), (47, 59, 48, 36), (652, 876, 61, 49), (49, 61, 62, 50), (50, 62, 63, 51), (51, 63, 64, 52), (52, 64, 65, 53), (53, 65, 66, 54), (54, 66, 67, 55), (55, 67, 68, 56), (56, 68, 69, 57), (57, 69, 70, 58), (58, 70, 71, 59), (59, 71, 60, 48), (876, 645, 73, 61), (61, 73, 74, 62), (62, 74, 75, 63), (63, 75, 76, 64), (64, 76, 77, 65), (65, 77, 78, 66), (66, 78, 79, 67), (67, 79, 80, 68), (68, 80, 81, 69), (69, 81, 82, 70), (70, 82, 83, 71), (71, 83, 72, 60), (645, 736, 85, 73), (73, 85, 86, 74), (74, 86, 87, 75), (75, 87, 88, 76), (76, 88, 89, 77), (77, 89, 90, 78), (78, 90, 91, 79), (79, 91, 92, 80), (80, 92, 93, 81), (81, 93, 94, 82), (82, 94, 95, 83), (83, 95, 84, 72), (736, 701, 97, 85), (85, 97, 98, 86), (86, 98, 99, 87), (87, 99, 100, 88), (88, 100, 101, 89), (89, 101, 102, 90), (90, 102, 103, 91), (91, 103, 104, 92), (92, 104, 105, 93), (93, 105, 106, 94), (94, 106, 107, 95), (95, 107, 96, 84), (701, 855, 109, 97), (97, 109, 110, 98), (98, 110, 111, 99), (99, 111, 112, 100), (100, 112, 113, 101), (101, 113, 114, 102), (102, 114, 115, 103), (103, 115, 116, 104), (104, 116, 117, 105), (105, 117, 118, 106), (106, 118, 119, 107), (107, 119, 108, 96), (855, 841, 121, 109), (109, 121, 122, 110), (110, 122, 123, 111), (111, 123, 124, 112), (112, 124, 125, 113), (113, 125, 126, 114), (114, 126, 127, 115), (115, 127, 128, 116), (116, 128, 129, 117), (117, 129, 130, 118), (118, 130, 131, 119), (119, 131, 120, 108), (841, 673, 133, 121), (121, 133, 134, 122), (122, 134, 135, 123), (123, 135, 136, 124), (124, 136, 137, 125), (125, 137, 138, 126), (126, 138, 139, 127), (127, 139, 140, 128), (128, 140, 141, 129), (129, 141, 142, 130), (130, 142, 143, 131), (131, 143, 132, 120), (673, 687, 145, 133), (133, 145, 146, 134), (134, 146, 147, 135), (135, 147, 148, 136), (136, 148, 149, 137), (137, 149, 150, 138), (138, 150, 151, 139), (139, 151, 152, 140), (140, 152, 153, 141), (141, 153, 154, 142), (142, 154, 155, 143), (143, 155, 144, 132), (687, 694, 157, 145), (145, 157, 158, 146), (146, 158, 159, 147), (147, 159, 160, 148), (148, 160, 161, 149), (149, 161, 162, 150), (150, 162, 163, 151), (151, 163, 164, 152), (152, 164, 165, 153), (153, 165, 166, 154), (154, 166, 167, 155), (155, 167, 156, 144), (694, 869, 169, 157), (157, 169, 170, 158), (158, 170, 171, 159), (159, 171, 172, 160), (160, 172, 173, 161), (161, 173, 174, 162), (162, 174, 175, 163), (163, 175, 176, 164), (164, 176, 177, 165), (165, 177, 178, 166), (166, 178, 179, 167), (167, 179, 168, 156), (869, 883, 181, 169), (169, 181, 182, 170), (170, 182, 183, 171), (171, 183, 184, 172), (172, 184, 185, 173), (173, 185, 186, 174), (174, 186, 187, 175), (175, 187, 188, 176), (176, 188, 189, 177), (177, 189, 190, 178), (178, 190, 191, 179), (179, 191, 180, 168), (883, 799, 193, 181), (181, 193, 194, 182), (182, 194, 195, 183), (183, 195, 196, 184), (184, 196, 197, 185), (185, 197, 198, 186), (186, 198, 199, 187), (187, 199, 200, 188), (188, 200, 201, 189), (189, 201, 202, 190), (190, 202, 203, 191), (191, 203, 192, 180), (799, 750, 205, 193), (193, 205, 206, 194), (194, 206, 207, 195), (195, 207, 208, 196), (196, 208, 209, 197), (197, 209, 210, 198), (198, 210, 211, 199), (199, 211, 212, 200), (200, 212, 213, 201), (201, 213, 214, 202), (202, 214, 215, 203), (203, 215, 204, 192), (750, 813, 217, 205), (205, 217, 218, 206), (206, 218, 219, 207), (207, 219, 220, 208), (208, 220, 221, 209), (209, 221, 222, 210), (210, 222, 223, 211), (211, 223, 224, 212), (212, 224, 225, 213), (213, 225, 226, 214), (214, 226, 227, 215), (215, 227, 216, 204), (813, 771, 229, 217), (217, 229, 230, 218), (218, 230, 231, 219), (219, 231, 232, 220), (220, 232, 233, 221), (221, 233, 234, 222), (222, 234, 235, 223), (223, 235, 236, 224), (224, 236, 237, 225), (225, 237, 238, 226), (226, 238, 239, 227), (227, 239, 228, 216), (771, 785, 241, 229), (229, 241, 242, 230), (230, 242, 243, 231), (231, 243, 244, 232), (232, 244, 245, 233), (233, 245, 246, 234), (234, 246, 247, 235), (235, 247, 248, 236), (236, 248, 249, 237), (237, 249, 250, 238), (238, 250, 251, 239), (239, 251, 240, 228), (785, 764, 253, 241), (241, 253, 254, 242), (242, 254, 255, 243), (243, 255, 256, 244), (244, 256, 257, 245), (245, 257, 258, 246), (246, 258, 259, 247), (247, 259, 260, 248), (248, 260, 261, 249), (249, 261, 262, 250), (250, 262, 263, 251), (251, 263, 252, 240), (764, 757, 265, 253), (253, 265, 266, 254), (254, 266, 267, 255), (255, 267, 268, 256), (256, 268, 269, 257), (257, 269, 270, 258), (258, 270, 271, 259), (259, 271, 272, 260), (260, 272, 273, 261), (261, 273, 274, 262), (262, 274, 275, 263), (263, 275, 264, 252), (757, 820, 277, 265), (265, 277, 278, 266), (266, 278, 279, 267), (267, 279, 280, 268), (268, 280, 281, 269), (269, 281, 282, 270), (270, 282, 283, 271), (271, 283, 284, 272), (272, 284, 285, 273), (273, 285, 286, 274), (274, 286, 287, 275), (275, 287, 276, 264), (820, 778, 289, 277), (277, 289, 290, 278), (278, 290, 291, 279), (279, 291, 292, 280), (280, 292, 293, 281), (281, 293, 294, 282), (282, 294, 295, 283), (283, 295, 296, 284), (284, 296, 297, 285), (285, 297, 298, 286), (286, 298, 299, 287), (287, 299, 288, 276), (778, 792, 301, 289), (289, 301, 302, 290), (290, 302, 303, 291), (291, 303, 304, 292), (292, 304, 305, 293), (293, 305, 306, 294), (294, 306, 307, 295), (295, 307, 308, 296), (296, 308, 309, 297), (297, 309, 310, 298), (298, 310, 311, 299), (299, 311, 300, 288), (792, 806, 313, 301), (301, 313, 314, 302), (302, 314, 315, 303), (303, 315, 316, 304), (304, 316, 317, 305), (305, 317, 318, 306), (306, 318, 319, 307), (307, 319, 320, 308), (308, 320, 321, 309), (309, 321, 322, 310), (310, 322, 323, 311), (311, 323, 312, 300), (806, 722, 325, 313), (313, 325, 326, 314), (314, 326, 327, 315), (315, 327, 328, 316), (316, 328, 329, 317), (317, 329, 330, 318), (318, 330, 331, 319), (319, 331, 332, 320), (320, 332, 333, 321), (321, 333, 334, 322), (322, 334, 335, 323), (323, 335, 324, 312), (722, 827, 337, 325), (325, 337, 338, 326), (326, 338, 339, 327), (327, 339, 340, 328), (328, 340, 341, 329), (329, 341, 342, 330), (330, 342, 343, 331), (331, 343, 344, 332), (332, 344, 345, 333), (333, 345, 346, 334), (334, 346, 347, 335), (335, 347, 336, 324), (827, 890, 349, 337), (337, 349, 350, 338), (338, 350, 351, 339), (339, 351, 352, 340), (340, 352, 353, 341), (341, 353, 354, 342), (342, 354, 355, 343), (343, 355, 356, 344), (344, 356, 357, 345), (345, 357, 358, 346), (346, 358, 359, 347), (347, 359, 348, 336), (890, 862, 361, 349), (349, 361, 362, 350), (350, 362, 363, 351), (351, 363, 364, 352), (352, 364, 365, 353), (353, 365, 366, 354), (354, 366, 367, 355), (355, 367, 368, 356), (356, 368, 369, 357), (357, 369, 370, 358), (358, 370, 371, 359), (359, 371, 360, 348), (862, 708, 373, 361), (361, 373, 374, 362), (362, 374, 375, 363), (363, 375, 376, 364), (364, 376, 377, 365), (365, 377, 378, 366), (366, 378, 379, 367), (367, 379, 380, 368), (368, 380, 381, 369), (369, 381, 382, 370), (370, 382, 383, 371), (371, 383, 372, 360), (708, 680, 385, 373), (373, 385, 386, 374), (374, 386, 387, 375), (375, 387, 388, 376), (376, 388, 389, 377), (377, 389, 390, 378), (378, 390, 391, 379), (379, 391, 392, 380), (380, 392, 393, 381), (381, 393, 394, 382), (382, 394, 395, 383), (383, 395, 384, 372), (680, 834, 397, 385), (385, 397, 398, 386), (386, 398, 399, 387), (387, 399, 400, 388), (388, 400, 401, 389), (389, 401, 402, 390), (390, 402, 403, 391), (391, 403, 404, 392), (392, 404, 405, 393), (393, 405, 406, 394), (394, 406, 407, 395), (395, 407, 396, 384), (834, 904, 409, 397), (397, 409, 410, 398), (398, 410, 411, 399), (399, 411, 412, 400), (400, 412, 413, 401), (401, 413, 414, 402), (402, 414, 415, 403), (403, 415, 416, 404), (404, 416, 417, 405), (405, 417, 418, 406), (406, 418, 419, 407), (407, 419, 408, 396), (904, 848, 421, 409), (409, 421, 422, 410), (410, 422, 423, 411), (411, 423, 424, 412), (412, 424, 425, 413), (413, 425, 426, 414), (414, 426, 427, 415), (415, 427, 428, 416), (416, 428, 429, 417), (417, 429, 430, 418), (418, 430, 431, 419), (419, 431, 420, 408), (848, 715, 433, 421), (421, 433, 434, 422), (422, 434, 435, 423), (423, 435, 436, 424), (424, 436, 437, 425), (425, 437, 438, 426), (426, 438, 439, 427), (427, 439, 440, 428), (428, 440, 441, 429), (429, 441, 442, 430), (430, 442, 443, 431), (431, 443, 432, 420), (715, 729, 445, 433), (433, 445, 446, 434), (434, 446, 447, 435), (435, 447, 448, 436), (436, 448, 449, 437), (437, 449, 450, 438), (438, 450, 451, 439), (439, 451, 452, 440), (440, 452, 453, 441), (441, 453, 454, 442), (442, 454, 455, 443), (443, 455, 444, 432), (729, 638, 457, 445), (445, 457, 458, 446), (446, 458, 459, 447), (447, 459, 460, 448), (448, 460, 461, 449), (449, 461, 462, 450), (450, 462, 463, 451), (451, 463, 464, 452), (452, 464, 465, 453), (453, 465, 466, 454), (454, 466, 467, 455), (455, 467, 456, 444), (638, 897, 469, 457), (457, 469, 470, 458), (458, 470, 471, 459), (459, 471, 472, 460), (460, 472, 473, 461), (461, 473, 474, 462), (462, 474, 475, 463), (463, 475, 476, 464), (464, 476, 477, 465), (465, 477, 478, 466), (466, 478, 479, 467), (467, 479, 468, 456), (897, 659, 481, 469), (469, 481, 482, 470), (470, 482, 483, 471), (471, 483, 484, 472), (472, 484, 485, 473), (473, 485, 486, 474), (474, 486, 487, 475), (475, 487, 488, 476), (476, 488, 489, 477), (477, 489, 490, 478), (478, 490, 491, 479), (479, 491, 480, 468), (659, 617, 493, 481), (481, 493, 494, 482), (482, 494, 495, 483), (483, 495, 496, 484), (484, 496, 497, 485), (485, 497, 498, 486), (486, 498, 499, 487), (487, 499, 500, 488), (488, 500, 501, 489), (489, 501, 502, 490), (490, 502, 503, 491), (491, 503, 492, 480), (617, 631, 505, 493), (493, 505, 506, 494), (494, 506, 507, 495), (495, 507, 508, 496), (496, 508, 509, 497), (497, 509, 510, 498), (498, 510, 511, 499), (499, 511, 512, 500), (500, 512, 513, 501), (501, 513, 514, 502), (502, 514, 515, 503), (503, 515, 504, 492), (631, 911, 517, 505), (505, 517, 518, 506), (506, 518, 519, 507), (507, 519, 520, 508), (508, 520, 521, 509), (509, 521, 522, 510), (510, 522, 523, 511), (511, 523, 524, 512), (512, 524, 525, 513), (513, 525, 526, 514), (514, 526, 527, 515), (515, 527, 516, 504), (911, 596, 529, 517), (517, 529, 530, 518), (518, 530, 531, 519), (519, 531, 532, 520), (520, 532, 533, 521), (521, 533, 534, 522), (522, 534, 535, 523), (523, 535, 536, 524), (524, 536, 537, 525), (525, 537, 538, 526), (526, 538, 539, 527), (527, 539, 528, 516), (596, 666, 541, 529), (529, 541, 542, 530), (530, 542, 543, 531), (531, 543, 544, 532), (532, 544, 545, 533), (533, 545, 546, 534), (534, 546, 547, 535), (535, 547, 548, 536), (536, 548, 549, 537), (537, 549, 550, 538), (538, 550, 551, 539), (539, 551, 540, 528), (666, 743, 553, 541), (541, 553, 554, 542), (542, 554, 555, 543), (543, 555, 556, 544), (544, 556, 557, 545), (545, 557, 558, 546), (546, 558, 559, 547), (547, 559, 560, 548), (548, 560, 561, 549), (549, 561, 562, 550), (550, 562, 563, 551), (551, 563, 552, 540), (743, 624, 565, 553), (553, 565, 566, 554), (554, 566, 567, 555), (555, 567, 568, 556), (556, 568, 569, 557), (557, 569, 570, 558), (558, 570, 571, 559), (559, 571, 572, 560), (560, 572, 573, 561), (561, 573, 574, 562), (562, 574, 575, 563), (563, 575, 564, 552), (624, 582, 1, 565), (565, 1, 2, 566), (566, 2, 3, 567), (567, 3, 4, 568), (568, 4, 5, 569), (569, 5, 6, 570), (570, 6, 7, 571), (571, 7, 8, 572), (572, 8, 9, 573), (573, 9, 10, 574), (574, 10, 11, 575), (575, 11, 0, 564), (0, 12, 583, 576), (576, 583, 584, 577), (577, 584, 585, 578), (578, 585, 586, 579), (579, 586, 587, 580), (580, 587, 588, 581), (581, 588, 589, 582), (12, 24, 597, 583), (583, 597, 598, 584), (584, 598, 599, 585), (585, 599, 600, 586), (586, 600, 601, 587), (587, 601, 602, 588), (588, 602, 603, 589), (24, 36, 604, 597), (597, 604, 605, 598), (598, 605, 606, 599), (599, 606, 607, 600), (600, 607, 608, 601), (601, 608, 609, 602), (602, 609, 610, 603), (36, 48, 646, 604), (604, 646, 647, 605), (605, 647, 648, 606), (606, 648, 649, 607), (607, 649, 650, 608), (608, 650, 651, 609), (609, 651, 652, 610), (48, 60, 870, 646), (646, 870, 871, 647), (647, 871, 872, 648), (648, 872, 873, 649), (649, 873, 874, 650), (650, 874, 875, 651), (651, 875, 876, 652), (60, 72, 639, 870), (870, 639, 640, 871), (871, 640, 641, 872), (872, 641, 642, 873), (873, 642, 643, 874), (874, 643, 644, 875), (875, 644, 645, 876), (72, 84, 730, 639), (639, 730, 731, 640), (640, 731, 732, 641), (641, 732, 733, 642), (642, 733, 734, 643), (643, 734, 735, 644), (644, 735, 736, 645), (84, 96, 695, 730), (730, 695, 696, 731), (731, 696, 697, 732), (732, 697, 698, 733), (733, 698, 699, 734), (734, 699, 700, 735), (735, 700, 701, 736), (96, 108, 849, 695), (695, 849, 850, 696), (696, 850, 851, 697), (697, 851, 852, 698), (698, 852, 853, 699), (699, 853, 854, 700), (700, 854, 855, 701), (108, 120, 835, 849), (849, 835, 836, 850), (850, 836, 837, 851), (851, 837, 838, 852), (852, 838, 839, 853), (853, 839, 840, 854), (854, 840, 841, 855), (120, 132, 667, 835), (835, 667, 668, 836), (836, 668, 669, 837), (837, 669, 670, 838), (838, 670, 671, 839), (839, 671, 672, 840), (840, 672, 673, 841), (132, 144, 681, 667), (667, 681, 682, 668), (668, 682, 683, 669), (669, 683, 684, 670), (670, 684, 685, 671), (671, 685, 686, 672), (672, 686, 687, 673), (144, 156, 688, 681), (681, 688, 689, 682), (682, 689, 690, 683), (683, 690, 691, 684), (684, 691, 692, 685), (685, 692, 693, 686), (686, 693, 694, 687), (156, 168, 863, 688), (688, 863, 864, 689), (689, 864, 865, 690), (690, 865, 866, 691), (691, 866, 867, 692), (692, 867, 868, 693), (693, 868, 869, 694), (168, 180, 877, 863), (863, 877, 878, 864), (864, 878, 879, 865), (865, 879, 880, 866), (866, 880, 881, 867), (867, 881, 882, 868), (868, 882, 883, 869), (180, 192, 793, 877), (877, 793, 794, 878), (878, 794, 795, 879), (879, 795, 796, 880), (880, 796, 797, 881), (881, 797, 798, 882), (882, 798, 799, 883), (192, 204, 744, 793), (793, 744, 745, 794), (794, 745, 746, 795), (795, 746, 747, 796), (796, 747, 748, 797), (797, 748, 749, 798), (798, 749, 750, 799), (204, 216, 807, 744), (744, 807, 808, 745), (745, 808, 809, 746), (746, 809, 810, 747), (747, 810, 811, 748), (748, 811, 812, 749), (749, 812, 813, 750), (216, 228, 765, 807), (807, 765, 766, 808), (808, 766, 767, 809), (809, 767, 768, 810), (810, 768, 769, 811), (811, 769, 770, 812), (812, 770, 771, 813), (228, 240, 779, 765), (765, 779, 780, 766), (766, 780, 781, 767), (767, 781, 782, 768), (768, 782, 783, 769), (769, 783, 784, 770), (770, 784, 785, 771), (240, 252, 758, 779), (779, 758, 759, 780), (780, 759, 760, 781), (781, 760, 761, 782), (782, 761, 762, 783), (783, 762, 763, 784), (784, 763, 764, 785), (252, 264, 751, 758), (758, 751, 752, 759), (759, 752, 753, 760), (760, 753, 754, 761), (761, 754, 755, 762), (762, 755, 756, 763), (763, 756, 757, 764), (264, 276, 814, 751), (751, 814, 815, 752), (752, 815, 816, 753), (753, 816, 817, 754), (754, 817, 818, 755), (755, 818, 819, 756), (756, 819, 820, 757), (276, 288, 772, 814), (814, 772, 773, 815), (815, 773, 774, 816), (816, 774, 775, 817), (817, 775, 776, 818), (818, 776, 777, 819), (819, 777, 778, 820), (288, 300, 786, 772), (772, 786, 787, 773), (773, 787, 788, 774), (774, 788, 789, 775), (775, 789, 790, 776), (776, 790, 791, 777), (777, 791, 792, 778), (300, 312, 800, 786), (786, 800, 801, 787), (787, 801, 802, 788), (788, 802, 803, 789), (789, 803, 804, 790), (790, 804, 805, 791), (791, 805, 806, 792), (312, 324, 716, 800), (800, 716, 717, 801), (801, 717, 718, 802), (802, 718, 719, 803), (803, 719, 720, 804), (804, 720, 721, 805), (805, 721, 722, 806), (324, 336, 821, 716), (716, 821, 822, 717), (717, 822, 823, 718), (718, 823, 824, 719), (719, 824, 825, 720), (720, 825, 826, 721), (721, 826, 827, 722), (336, 348, 884, 821), (821, 884, 885, 822), (822, 885, 886, 823), (823, 886, 887, 824), (824, 887, 888, 825), (825, 888, 889, 826), (826, 889, 890, 827), (348, 360, 856, 884), (884, 856, 857, 885), (885, 857, 858, 886), (886, 858, 859, 887), (887, 859, 860, 888), (888, 860, 861, 889), (889, 861, 862, 890), (360, 372, 702, 856), (856, 702, 703, 857), (857, 703, 704, 858), (858, 704, 705, 859), (859, 705, 706, 860), (860, 706, 707, 861), (861, 707, 708, 862), (372, 384, 674, 702), (702, 674, 675, 703), (703, 675, 676, 704), (704, 676, 677, 705), (705, 677, 678, 706), (706, 678, 679, 707), (707, 679, 680, 708), (384, 396, 828, 674), (674, 828, 829, 675), (675, 829, 830, 676), (676, 830, 831, 677), (677, 831, 832, 678), (678, 832, 833, 679), (679, 833, 834, 680), (396, 408, 898, 828), (828, 898, 899, 829), (829, 899, 900, 830), (830, 900, 901, 831), (831, 901, 902, 832), (832, 902, 903, 833), (833, 903, 904, 834), (408, 420, 842, 898), (898, 842, 843, 899), (899, 843, 844, 900), (900, 844, 845, 901), (901, 845, 846, 902), (902, 846, 847, 903), (903, 847, 848, 904), (420, 432, 709, 842), (842, 709, 710, 843), (843, 710, 711, 844), (844, 711, 712, 845), (845, 712, 713, 846), (846, 713, 714, 847), (847, 714, 715, 848), (432, 444, 723, 709), (709, 723, 724, 710), (710, 724, 725, 711), (711, 725, 726, 712), (712, 726, 727, 713), (713, 727, 728, 714), (714, 728, 729, 715), (444, 456, 632, 723), (723, 632, 633, 724), (724, 633, 634, 725), (725, 634, 635, 726), (726, 635, 636, 727), (727, 636, 637, 728), (728, 637, 638, 729), (456, 468, 891, 632), (632, 891, 892, 633), (633, 892, 893, 634), (634, 893, 894, 635), (635, 894, 895, 636), (636, 895, 896, 637), (637, 896, 897, 638), (468, 480, 653, 891), (891, 653, 654, 892), (892, 654, 655, 912), (912, 655, 656, 894), (894, 656, 657, 895), (895, 657, 658, 896), (896, 658, 659, 897), (480, 492, 611, 653), (653, 611, 612, 654), (654, 612, 613, 655), (655, 613, 614, 656), (656, 614, 615, 657), (657, 615, 616, 658), (658, 616, 617, 659), (492, 504, 625, 611), (611, 625, 626, 612), (612, 626, 627, 613), (613, 627, 628, 614), (614, 628, 629, 615), (615, 629, 630, 616), (616, 630, 631, 617), (504, 516, 905, 625), (625, 905, 906, 626), (626, 906, 907, 627), (627, 907, 908, 628), (628, 908, 909, 629), (629, 909, 910, 630), (630, 910, 911, 631), (516, 528, 590, 905), (905, 590, 591, 906), (906, 591, 592, 907), (907, 592, 593, 908), (908, 593, 594, 909), (909, 594, 595, 910), (910, 595, 596, 911), (528, 540, 660, 590), (590, 660, 661, 591), (591, 661, 662, 592), (592, 662, 663, 593), (593, 663, 664, 594), (594, 664, 665, 595), (595, 665, 666, 596), (540, 552, 737, 660), (660, 737, 738, 661), (661, 738, 739, 662), (662, 739, 740, 663), (663, 740, 741, 664), (664, 741, 742, 665), (665, 742, 743, 666), (552, 564, 618, 737), (737, 618, 619, 738), (738, 619, 620, 739), (739, 620, 621, 740), (740, 621, 622, 741), (741, 622, 623, 742), (742, 623, 624, 743), (564, 0, 576, 618), (618, 576, 577, 619), (619, 577, 578, 620), (620, 578, 579, 621), (621, 579, 580, 622), (622, 580, 581, 623), (623, 581, 582, 624)])
me_torus.polygons.foreach_set('use_smooth', [True] * 912)
me_torus.materials.append(mat_material)
me_torus.use_remesh_preserve_volume = False
me_torus.use_remesh_preserve_attributes = False
me_torus.use_mirror_vertex_groups = False
me_torus.update()

# ---- objects
ob_torus = bpy.data.objects.new('Torus', me_torus)
ob_lamp = bpy.data.objects.new('Lamp', light_lamp)
ob_camera = bpy.data.objects.new('Camera', cam_camera)

# ---- transforms, parenting, visibility, modifiers, constraints
ob_torus.location = (-0.0007029, -0.09385, -0.07485)
ob_torus.lineart.crease_threshold = 0.0
ob_lamp.location = (4.076, 1.005, 5.904)
ob_lamp.rotation_euler = (0.6503, 0.05522, 1.866)
ob_lamp.lock_rotations_4d = False
ob_lamp.empty_display_type = 'ARROWS'
ob_lamp.color = (0.0, 0.0, 0.0, 0.0)
ob_lamp.lineart.crease_threshold = 0.0
ob_camera.location = (7.481, -6.508, 5.344)
ob_camera.rotation_euler = (1.109, 0.01082, 0.8149)
ob_camera.lock_rotations_4d = False
ob_camera.empty_display_type = 'ARROWS'
ob_camera.color = (0.0, 0.0, 0.0, 0.0)
ob_camera.display_type = 'WIRE'
ob_camera.lineart.crease_threshold = 0.0

# ---- collection membership
col_collection_1.objects.link(ob_torus)
col_collection_1.objects.link(ob_lamp)
col_collection_1.objects.link(ob_camera)

# ---- scene / render settings (as saved in the file)
scene.camera = ob_camera
scene.frame_start = 1; scene.frame_end = 250; scene.frame_set(1)
scene.render.engine = 'BLENDER_EEVEE_NEXT'
scene.render.image_settings.color_mode = 'RGB'
scene.render.image_settings.compression = 90
scene.render.resolution_percentage = 50
scene.render.dither_intensity = 0.0
scene.cycles.use_denoising = False
scene.cycles.samples = 10
scene.cycles.sampling_pattern = 'TABULATED_SOBOL'
scene.cycles.light_sampling_threshold = 0.0
scene.cycles.use_adaptive_sampling = False
scene.cycles.use_light_tree = False
scene.cycles.blur_glossy = 0.0
scene.cycles.volume_bounces = 1
scene.cycles.pixel_filter_type = 'GAUSSIAN'
scene.cycles.sample_clamp_indirect = 0.0
scene.view_settings.view_transform = 'Standard'
bpy.context.view_layer.update()
